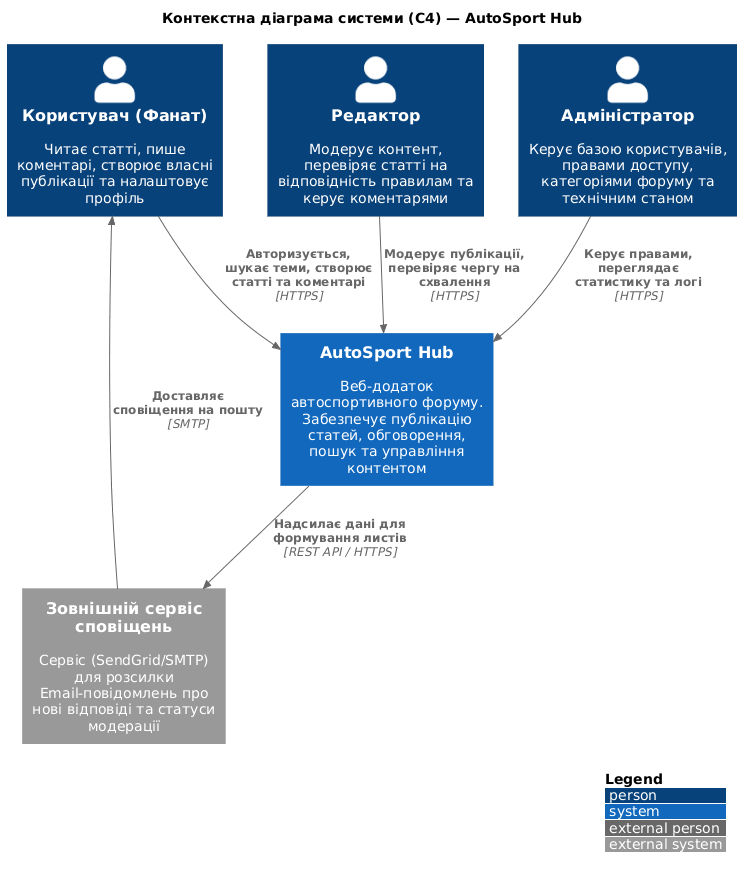

The diagram above was rendered by PlantUML. Its source (embedded in the PNG):
@startuml
!include https://raw.githubusercontent.com/plantuml-stdlib/C4-PlantUML/master/C4_Context.puml

LAYOUT_WITH_LEGEND()

title Контекстна діаграма системи (C4) — AutoSport Hub

' Актори (Person) — згідно з ЛР №2 та №6
Person(user, "Користувач (Фанат)", "Читає статті, пише коментарі, створює власні публікації та налаштовує профіль")
Person(editor, "Редактор", "Модерує контент, перевіряє статті на відповідність правилам та керує коментарями")
Person(admin, "Адміністратор", "Керує базою користувачів, правами доступу, категоріями форуму та технічним станом")

' Наша система
System(forum_system, "AutoSport Hub", "Веб-додаток автоспортивного форуму. Забезпечує публікацію статей, обговорення, пошук та управління контентом")

' Зовнішні системи (SystemExt) — згідно з ЛР №5 та ADR-003
System_Ext(notif_service, "Зовнішній сервіс сповіщень", "Сервіс (SendGrid/SMTP) для розсилки Email-повідомлень про нові відповіді та статуси модерації")

' Зв'язки (Rel)
Rel(user, forum_system, "Авторизується, шукає теми, створює статті та коментарі", "HTTPS")
Rel(editor, forum_system, "Модерує публікації, перевіряє чергу на схвалення", "HTTPS")
Rel(admin, forum_system, "Керує правами, переглядає статистику та логі", "HTTPS")

Rel(forum_system, notif_service, "Надсилає дані для формування листів", "REST API / HTTPS")
Rel(notif_service, user, "Доставляє сповіщення на пошту", "SMTP")
@enduml